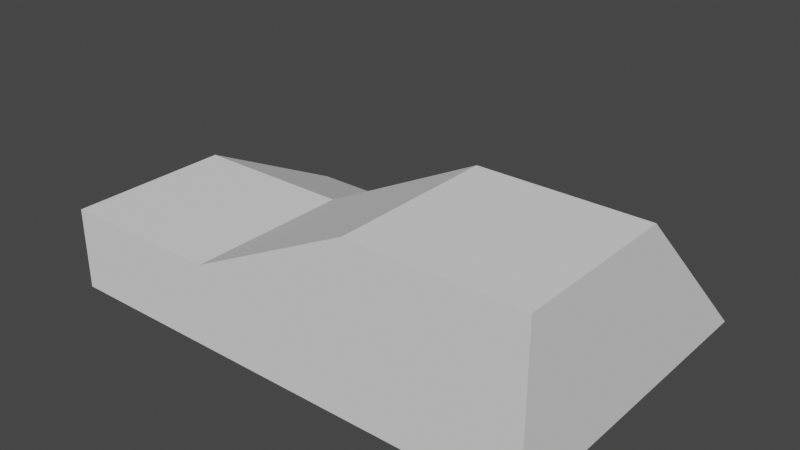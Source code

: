 # Source: Block_01.blend  (saved by Blender 3.0.42; exported with 4.5.12 LTS)
import bpy
from mathutils import Matrix  # noqa: F401  (used for matrix-valued properties, if any)

bpy.ops.wm.read_factory_settings(use_empty=True)
scene = bpy.context.scene
scene.name = 'Scene'

# ---- collections
col_collection = bpy.data.collections.new('Collection'); scene.collection.children.link(col_collection)

# ---- world
world_world = bpy.data.worlds.new('World'); scene.world = world_world
world_world.use_nodes = True; world_world.node_tree.nodes.clear()
_N = world_world.node_tree.nodes; _L = world_world.node_tree.links
n0 = _N.new('ShaderNodeOutputWorld'); n0.name = 'World Output'; n0.location = (300, 300)
n1 = _N.new('ShaderNodeBackground'); n1.name = 'Background'; n1.location = (10, 300)
n1.inputs[0].default_value = (0.05088, 0.05088, 0.05088, 1.0)
_L.new(n1.outputs[0], n0.inputs[0])
n0.is_active_output = True
world_world.color = (0.05088, 0.05088, 0.05088)
world_world.use_sun_shadow = False
world_world.sun_shadow_jitter_overblur = 0.0

# ---- meshes
me_cube_001 = bpy.data.meshes.new('Cube.001')
me_cube_001.from_pydata([(-2.0, -2.0, -1.0), (-2.0, -2.0, 1.0), (-2.0, 2.0, -1.0), (-2.0, 2.0, 1.0), (2.0, -2.0, -1.0), (2.0, -2.0, 1.0), (2.0, 2.0, -1.0), (2.0, 2.0, 1.0), (6.0, -2.0, -1.0), (6.0, -2.0, 3.0), (6.0, 2.0, -1.0), (6.0, 2.0, 3.0), (-2.0, 6.0, -1.0), (10.0, -2.0, 3.0), (2.0, 6.0, -1.0), (10.0, -2.0, -1.0), (10.0, 2.0, -1.0), (10.0, 2.0, 3.0), (6.0, 6.0, -1.0), (10.0, 6.0, -1.0)], [], [(3, 7, 14, 12), (7, 5, 9, 11), (4, 5, 1, 0), (2, 6, 4, 0), (7, 3, 1, 5), (11, 9, 13, 17), (6, 7, 11, 10), (5, 4, 8, 9), (4, 6, 10, 8), (16, 17, 13, 15), (2, 3, 12), (7, 6, 14), (6, 2, 12, 14), (16, 10, 18, 19), (9, 8, 15, 13), (8, 10, 16, 15), (2, 0, 1, 3), (17, 16, 19), (10, 11, 18), (11, 17, 19, 18)])
_uv = me_cube_001.uv_layers.new(name='UVMap')
_uv.uv.foreach_set('vector', [0.875, 0.5, 0.625, 0.5, 0.625, 0.5, 0.875, 0.5, 0.625, 0.5, 0.625, 0.75, 0.625, 0.75, 0.625, 0.5, 0.375, 0.75, 0.625, 0.75, 0.625, 1.0, 0.375, 1.0, 0.125, 0.5, 0.375, 0.5, 0.375, 0.75, 0.125, 0.75, 0.625, 0.5, 0.875, 0.5, 0.875, 0.75, 0.625, 0.75, 0.625, 0.5, 0.625, 0.75, 0.625, 0.75, 0.625, 0.5, 0.375, 0.5, 0.625, 0.5, 0.625, 0.5, 0.375, 0.5, 0.625, 0.75, 0.375, 0.75, 0.375, 0.75, 0.625, 0.75, 0.375, 0.75, 0.375, 0.5, 0.375, 0.5, 0.375, 0.75, 0.375, 0.5, 0.625, 0.5, 0.625, 0.75, 0.375, 0.75, 0.375, 0.25, 0.625, 0.25, 0.375, 0.25, 0.625, 0.5, 0.375, 0.5, 0.625, 0.5, 0.375, 0.5, 0.125, 0.5, 0.125, 0.5, 0.375, 0.5, 0.375, 0.5, 0.375, 0.5, 0.375, 0.5, 0.375, 0.5, 0.625, 0.75, 0.375, 0.75, 0.375, 0.75, 0.625, 0.75, 0.375, 0.75, 0.375, 0.5, 0.375, 0.5, 0.375, 0.75, 0.375, 0.25, 0.375, 1.0, 0.875, 0.75, 0.625, 0.25, 0.625, 0.5, 0.375, 0.5, 0.625, 0.5, 0.375, 0.5, 0.625, 0.5, 0.375, 0.5, 0.625, 0.5, 0.625, 0.5, 0.625, 0.5, 0.625, 0.5])
me_cube_001.use_remesh_fix_poles = True
me_cube_001.use_remesh_preserve_attributes = False
me_cube_001.update()

# ---- objects
ob_cube = bpy.data.objects.new('Cube', me_cube_001)

# ---- transforms, parenting, visibility, modifiers, constraints
ob_cube.location = (0.0, 0.0, 0.0)

# ---- collection membership
col_collection.objects.link(ob_cube)

# ---- scene / render settings (as saved in the file)
scene.frame_start = 1; scene.frame_end = 250; scene.frame_set(1)
scene.render.engine = 'BLENDER_EEVEE_NEXT'
scene.cycles.sampling_pattern = 'TABULATED_SOBOL'
scene.cycles.use_light_tree = False
scene.view_settings.view_transform = 'Filmic'
bpy.context.view_layer.update()

# ---- added for rendering (the .blend has no active camera and no usable light): camera, sun
cam_auto = bpy.data.cameras.new('AutoCamera')
cam_auto.lens = 50.0
cam_auto.sensor_width = 36.0
cam_auto.clip_end = 1000.0
ob_auto_camera = bpy.data.objects.new('AutoCamera', cam_auto)
scene.collection.objects.link(ob_auto_camera)
ob_auto_camera.location = (17.8475, -14.617, 12.078)
ob_auto_camera.rotation_euler = (1.09748, -7.21219e-08, 0.694738)
scene.camera = ob_auto_camera
light_auto_sun = bpy.data.lights.new('AutoSun', 'SUN')
light_auto_sun.energy = 3.0
light_auto_sun.angle = 0.0523599
ob_auto_sun = bpy.data.objects.new('AutoSun', light_auto_sun)
scene.collection.objects.link(ob_auto_sun)
ob_auto_sun.rotation_euler = (0.872665, 0.174533, 0.523599)
bpy.context.view_layer.update()
